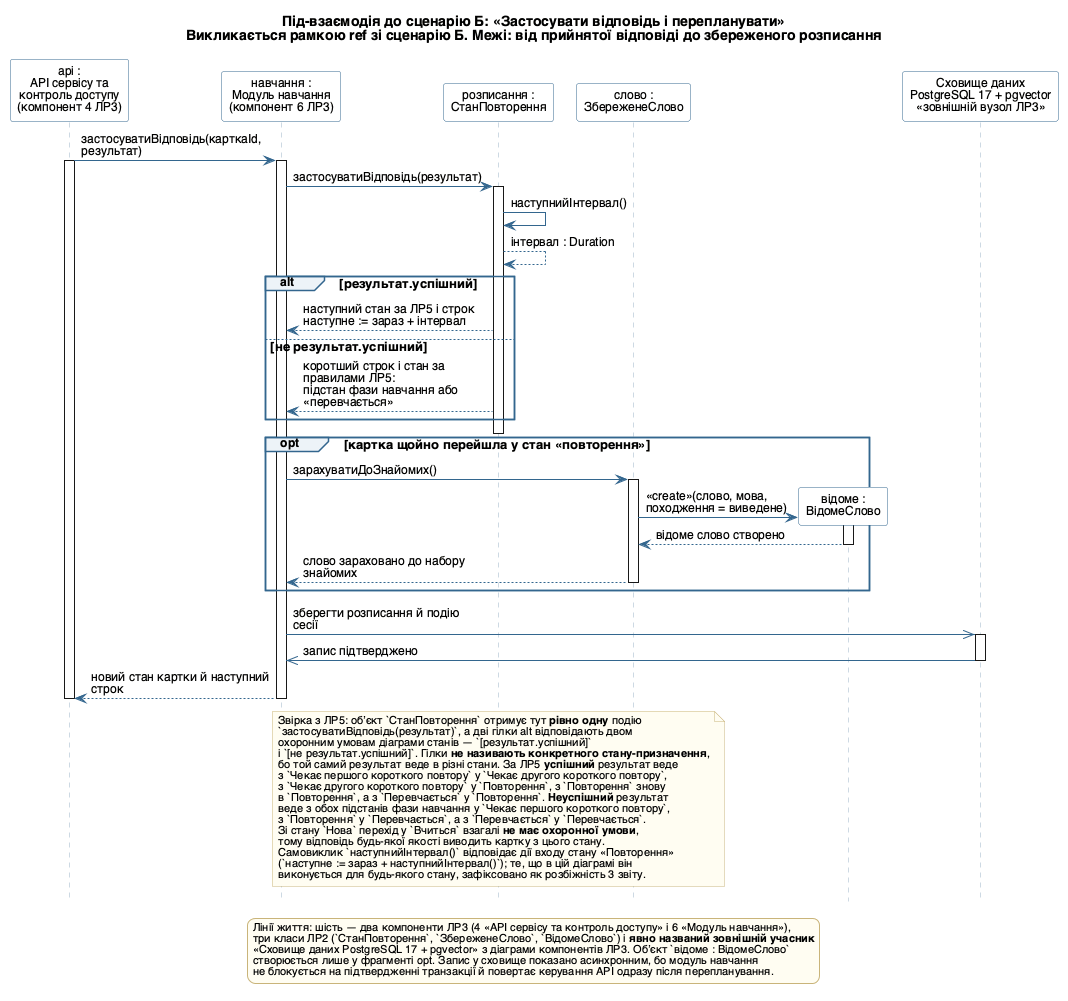

The diagram above was rendered by PlantUML. Its source (embedded in the PNG):
@startuml
' =====================================================================
' Лабораторна робота №6. ВИНЕСЕНА ПІД-ВЗАЄМОДІЯ до сценарію Б
' «Застосувати відповідь і перепланувати».
' На цю діаграму вказує рамка ref у файлі seq_b_review.puml.
' Кожна реакція обʼєкта «розписання : СтанПовторення» звірена
' з діаграмою станів ЛР5 (розділ 3.5 звіту).
' Камінський Олексій Дмитрович, група ВТ-23-2
' =====================================================================

skinparam defaultFontName "Helvetica"
skinparam defaultFontSize 13
skinparam shadowing false
skinparam ArrowFontSize 12
skinparam maxMessageSize 190
skinparam LifelineStrategy solid
skinparam sequence {
  ParticipantBackgroundColor #FEFEFE
  ParticipantBorderColor #33668E
  ParticipantFontSize 12
  ArrowColor #33668E
  LifeLineBorderColor #9AB3C6
  GroupBackgroundColor #EDF3F8
  GroupBorderColor #33668E
  GroupHeaderFontSize 12
  DividerBackgroundColor #F7FAFC
  DividerBorderColor #9AB3C6
}
skinparam note {
  BackgroundColor #FFFDF2
  BorderColor #C9B47A
  FontSize 11
}
skinparam legend {
  BackgroundColor #FFFDF2
  BorderColor #C9B47A
  FontSize 11
}

' Нижні рамки учасників прибрано — так само, як в інших діаграмах комплекту.
hide footbox

title Під-взаємодія до сценарію Б: «Застосувати відповідь і перепланувати»\nВикликається рамкою ref зі сценарію Б. Межі: від прийнятої відповіді до збереженого розписання

participant "api :\nAPI сервісу та\nконтроль доступу\n(компонент 4 ЛР3)" as API
participant "навчання :\nМодуль навчання\n(компонент 6 ЛР3)" as LRN
participant "розписання :\nСтанПовторення" as RS
participant "слово :\nЗбереженеСлово" as SW
participant "відоме :\nВідомеСлово" as KW
participant "Сховище даних\nPostgreSQL 17 + pgvector\n<<зовнішній вузол ЛР3>>" as DB

API -> LRN : застосуватиВідповідь(карткаId, результат)
activate API
activate LRN

LRN -> RS : застосуватиВідповідь(результат)
activate RS
RS -> RS : наступнийІнтервал()
RS --> RS : інтервал : Duration

alt результат.успішний
  RS --> LRN : наступний стан за ЛР5 і строк наступне := зараз + інтервал
else не результат.успішний
  RS --> LRN : коротший строк і стан за правилами ЛР5:\nпідстан фази навчання або «перевчається»
end
deactivate RS

opt картка щойно перейшла у стан «повторення»
  LRN -> SW : зарахуватиДоЗнайомих()
  activate SW
  create KW
  SW -> KW : <<create>>(слово, мова, походження = виведене)
  activate KW
  KW --> SW : відоме слово створено
  deactivate KW
  SW --> LRN : слово зараховано до набору знайомих
  deactivate SW
end

LRN ->> DB : зберегти розписання й подію сесії
activate DB
DB ->> LRN : запис підтверджено
deactivate DB

LRN --> API : новий стан картки й наступний строк
deactivate LRN
deactivate API

note over RS #FFFDF2
  Звірка з ЛР5: обʼєкт `СтанПовторення` отримує тут **рівно одну** подію
  `застосуватиВідповідь(результат)`, а дві гілки alt відповідають двом
  охоронним умовам діаграми станів — `[результат.успішний]`
  і `[не результат.успішний]`. Гілки **не називають конкретного стану-призначення**,
  бо той самий результат веде в різні стани. За ЛР5 **успішний** результат веде
  з `Чекає першого короткого повтору` у `Чекає другого короткого повтору`,
  з `Чекає другого короткого повтору` у `Повторення`, з `Повторення` знову
  в `Повторення`, а з `Перевчається` у `Повторення`. **Неуспішний** результат
  веде з обох підстанів фази навчання у `Чекає першого короткого повтору`,
  з `Повторення` у `Перевчається`, а з `Перевчається` у `Перевчається`.
  Зі стану `Нова` перехід у `Вчиться` взагалі **не має охоронної умови**,
  тому відповідь будь-якої якості виводить картку з цього стану.
  Самовиклик `наступнийІнтервал()` відповідає дії входу стану «Повторення»
  (`наступне := зараз + наступнийІнтервал()`); те, що в цій діаграмі він
  виконується для будь-якого стану, зафіксовано як розбіжність 3 звіту.
end note

legend bottom
Лінії життя: шість — два компоненти ЛР3 (4 «API сервісу та контроль доступу» і 6 «Модуль навчання»),
три класи ЛР2 (`СтанПовторення`, `ЗбереженеСлово`, `ВідомеСлово`) і **явно названий зовнішній учасник**
«Сховище даних PostgreSQL 17 + pgvector» з діаграми компонентів ЛР3. Обʼєкт `відоме : ВідомеСлово`
створюється лише у фрагменті opt. Запис у сховище показано асинхронним, бо модуль навчання
не блокується на підтвердженні транзакції й повертає керування API одразу після перепланування.
end legend

@enduml